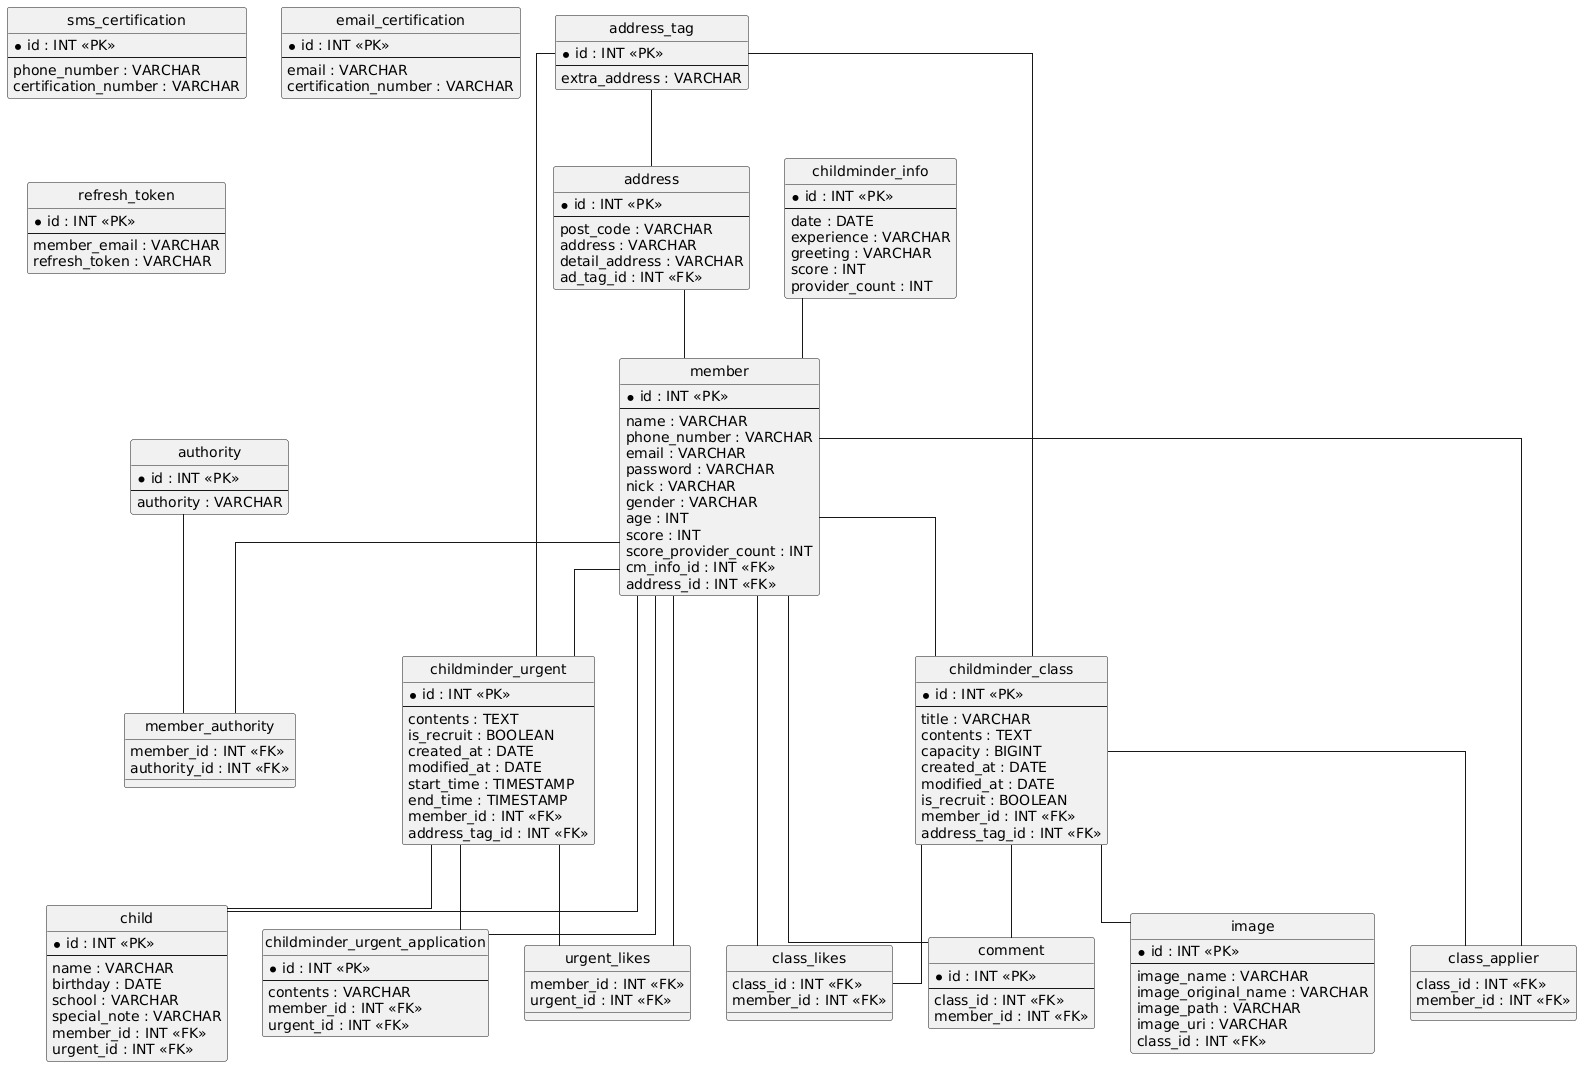

The diagram above was rendered by PlantUML. Its source (embedded in the PNG):
@startuml
hide circle
skinparam linetype ortho

entity "sms_certification" as sms_certification {
  * id : INT <<PK>>
  --
  phone_number : VARCHAR
  certification_number : VARCHAR
}

entity "email_certification" as email_certification {
  * id : INT <<PK>>
  --
  email : VARCHAR
  certification_number : VARCHAR
}

entity "refresh_token" as refresh_token {
  * id : INT <<PK>>
  --
  member_email : VARCHAR
  refresh_token : VARCHAR
}

entity "address_tag" as address_tag {
  * id : INT <<PK>>
  --
  extra_address : VARCHAR
}

entity "address" as address {
  * id : INT <<PK>>
  --
  post_code : VARCHAR
  address : VARCHAR
  detail_address : VARCHAR
  ad_tag_id : INT <<FK>>
}

entity "authority" as authority {
  * id : INT <<PK>>
  --
  authority : VARCHAR
}

entity "childminder_info" as childminder_info {
  * id : INT <<PK>>
  --
  date : DATE
  experience : VARCHAR
  greeting : VARCHAR
  score : INT
  provider_count : INT
}

entity "member" as member {
  * id : INT <<PK>>
  --
  name : VARCHAR
  phone_number : VARCHAR
  email : VARCHAR
  password : VARCHAR
  nick : VARCHAR
  gender : VARCHAR
  age : INT
  score : INT
  score_provider_count : INT
  cm_info_id : INT <<FK>>
  address_id : INT <<FK>>
}

entity "member_authority" as member_authority {
  member_id : INT <<FK>>
  authority_id : INT <<FK>>
}

entity "childminder_class" as childminder_class {
  * id : INT <<PK>>
  --
  title : VARCHAR
  contents : TEXT
  capacity : BIGINT
  created_at : DATE
  modified_at : DATE
  is_recruit : BOOLEAN
  member_id : INT <<FK>>
  address_tag_id : INT <<FK>>
}

entity "class_applier" as class_applier {
  class_id : INT <<FK>>
  member_id : INT <<FK>>
}

entity "class_likes" as class_likes {
  class_id : INT <<FK>>
  member_id : INT <<FK>>
}

entity "comment" as comment {
  * id : INT <<PK>>
  --
  class_id : INT <<FK>>
  member_id : INT <<FK>>
}

entity "image" as image {
  * id : INT <<PK>>
  --
  image_name : VARCHAR
  image_original_name : VARCHAR
  image_path : VARCHAR
  image_uri : VARCHAR
  class_id : INT <<FK>>
}

entity "childminder_urgent" as childminder_urgent {
  * id : INT <<PK>>
  --
  contents : TEXT
  is_recruit : BOOLEAN
  created_at : DATE
  modified_at : DATE
  start_time : TIMESTAMP
  end_time : TIMESTAMP
  member_id : INT <<FK>>
  address_tag_id : INT <<FK>>
}

entity "childminder_urgent_application" as childminder_urgent_application {
  * id : INT <<PK>>
  --
  contents : VARCHAR
  member_id : INT <<FK>>
  urgent_id : INT <<FK>>
}

entity "urgent_likes" as urgent_likes {
  member_id : INT <<FK>>
  urgent_id : INT <<FK>>
}

entity "child" as child {
  * id : INT <<PK>>
  --
  name : VARCHAR
  birthday : DATE
  school : VARCHAR
  special_note : VARCHAR
  member_id : INT <<FK>>
  urgent_id : INT <<FK>>
}

address_tag -- address
childminder_info -- member
address -- member
member -- member_authority
authority -- member_authority
member -- childminder_class
address_tag -- childminder_class
childminder_class -- class_applier
member -- class_applier
childminder_class -- class_likes
member -- class_likes
childminder_class -- comment
member -- comment
childminder_class -- image
member -- childminder_urgent
address_tag -- childminder_urgent
member -- childminder_urgent_application
childminder_urgent -- childminder_urgent_application
member -- urgent_likes
childminder_urgent -- urgent_likes
member -- child
childminder_urgent -- child
@enduml